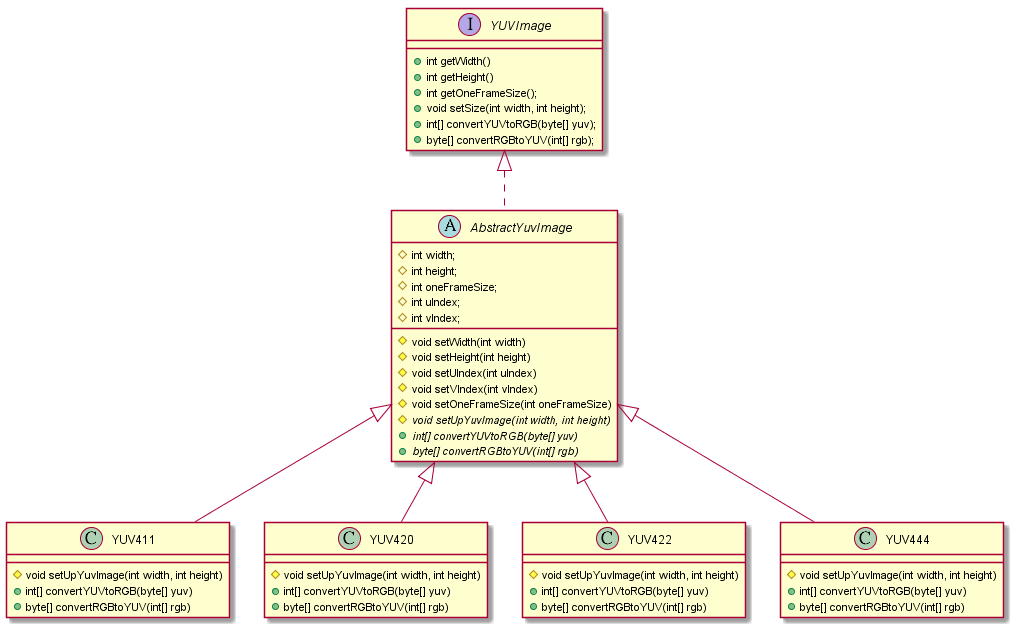

The diagram above was rendered by PlantUML. Its source (embedded in the PNG):
@startuml

interface YUVImage{
  +int getWidth()
  +int getHeight()
  +int getOneFrameSize();
  
  +void setSize(int width, int height);
  +int[] convertYUVtoRGB(byte[] yuv);
  +byte[] convertRGBtoYUV(int[] rgb);
}

abstract class AbstractYuvImage implements YUVImage{
  #int width;
  #int height;
  #int oneFrameSize;
  #int uIndex;
  #int vIndex;
  
  #void setWidth(int width)
  #void setHeight(int height)
  #void setUIndex(int uIndex)
  #void setVIndex(int vIndex)
  #void setOneFrameSize(int oneFrameSize)
  
  #{abstract} void setUpYuvImage(int width, int height)
  +{abstract} int[] convertYUVtoRGB(byte[] yuv)
  +{abstract} byte[] convertRGBtoYUV(int[] rgb)
}

class YUV411 extends AbstractYuvImage{
  #void setUpYuvImage(int width, int height)
  +int[] convertYUVtoRGB(byte[] yuv)
  +byte[] convertRGBtoYUV(int[] rgb)
}
class YUV420 extends AbstractYuvImage{
  #void setUpYuvImage(int width, int height)
  +int[] convertYUVtoRGB(byte[] yuv)
  +byte[] convertRGBtoYUV(int[] rgb)
}
class YUV422 extends AbstractYuvImage{
  #void setUpYuvImage(int width, int height)
  +int[] convertYUVtoRGB(byte[] yuv)
  +byte[] convertRGBtoYUV(int[] rgb)
}
class YUV444 extends AbstractYuvImage{
  #void setUpYuvImage(int width, int height)
  +int[] convertYUVtoRGB(byte[] yuv)
  +byte[] convertRGBtoYUV(int[] rgb)
}

@enduml